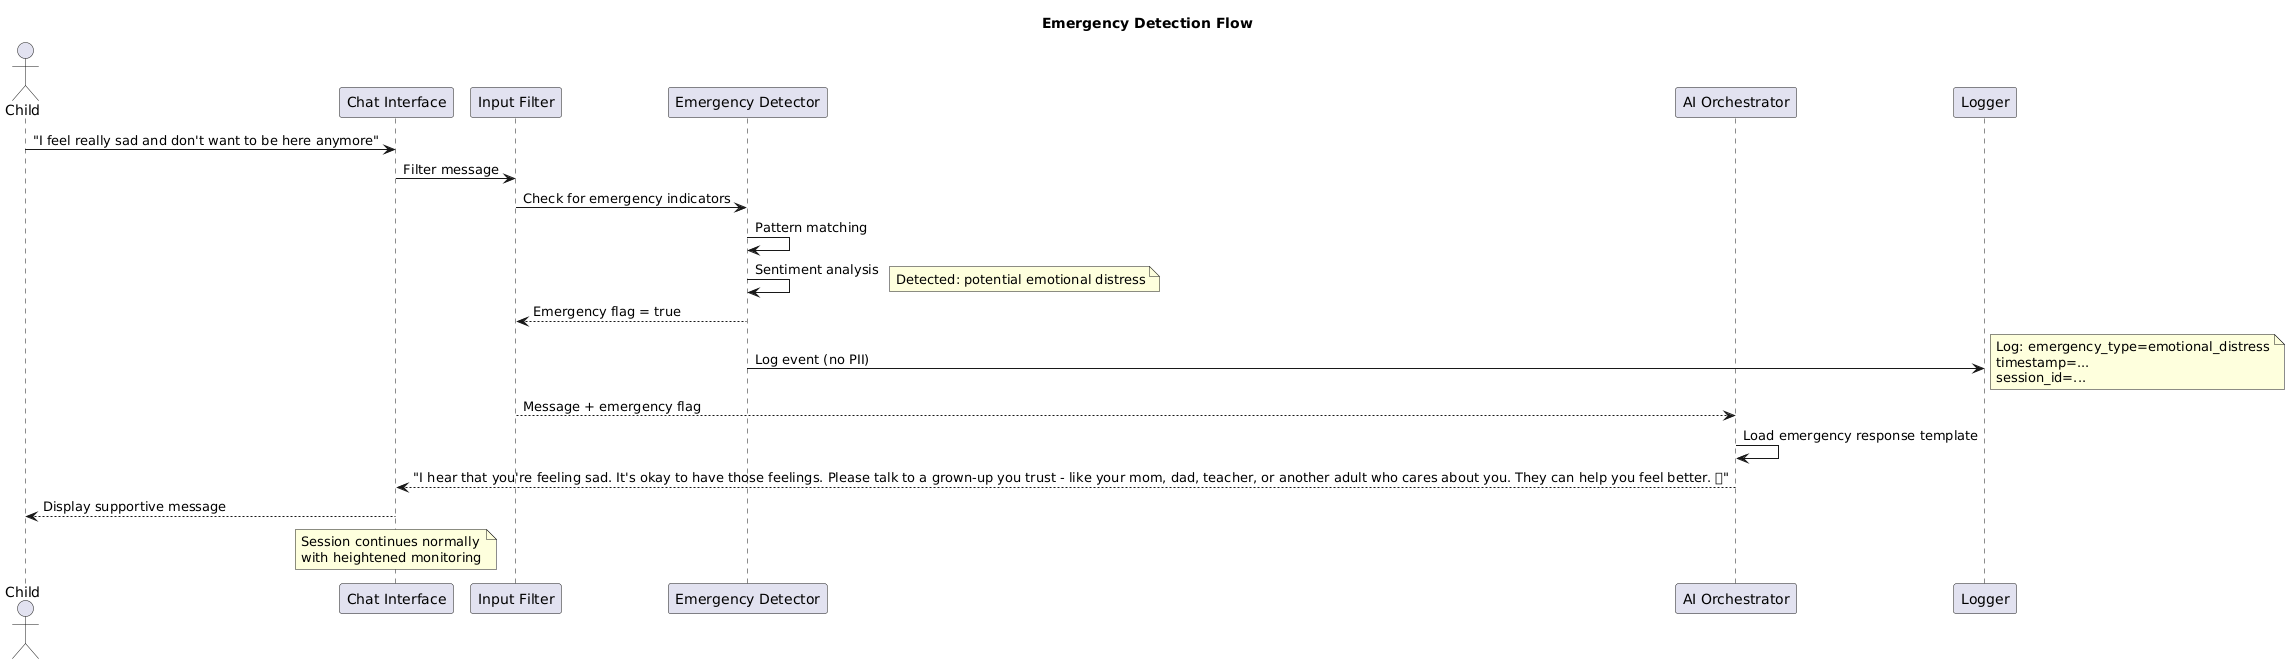

The diagram above was rendered by PlantUML. Its source (embedded in the PNG):
@startuml
title Emergency Detection Flow

actor "Child" as child
participant "Chat Interface" as chat
participant "Input Filter" as input
participant "Emergency Detector" as emergency
participant "AI Orchestrator" as ai
participant "Logger" as logger

child -> chat: "I feel really sad and don't want to be here anymore"
chat -> input: Filter message

input -> emergency: Check for emergency indicators
emergency -> emergency: Pattern matching
emergency -> emergency: Sentiment analysis
note right: Detected: potential emotional distress

emergency --> input: Emergency flag = true
emergency -> logger: Log event (no PII)
note right: Log: emergency_type=emotional_distress\ntimestamp=...\nsession_id=...

input --> ai: Message + emergency flag
ai -> ai: Load emergency response template
ai --> chat: "I hear that you're feeling sad. It's okay to have those feelings. Please talk to a grown-up you trust - like your mom, dad, teacher, or another adult who cares about you. They can help you feel better. 💙"

chat --> child: Display supportive message

note over chat: Session continues normally\nwith heightened monitoring

@enduml